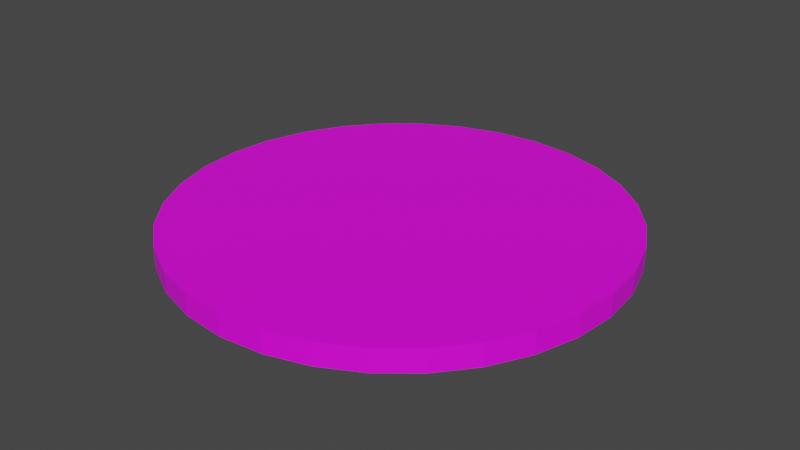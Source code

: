 # Source: Clock.blend  (saved by Blender 3.5.10; exported with 4.5.12 LTS)
import bpy
from mathutils import Matrix  # noqa: F401  (used for matrix-valued properties, if any)

bpy.ops.wm.read_factory_settings(use_empty=True)
scene = bpy.context.scene
scene.name = 'Scene'

# ---- collections
col_collection = bpy.data.collections.new('Collection'); scene.collection.children.link(col_collection)

# ---- images (referenced by path relative to the original .blend; pixels are not part of the script)
import os
ASSET_DIR = os.environ.get("B2B_ASSET_DIR", "")  # directory of the original .blend (textures are referenced by path, not embedded)
HERE = os.path.dirname(os.path.abspath(__file__))  # packed textures are extracted next to this script under _unpacked/

def load_image(name, relpath, width, height, colorspace="sRGB"):
    """Load a texture the original file referenced (path relative to the .blend, or extracted next to this script)."""
    p = next((c for c in (os.path.join(HERE, relpath), os.path.join(ASSET_DIR, relpath)) if relpath and os.path.exists(c)), "")
    if p:
        img = bpy.data.images.load(p, check_existing=True)
        img.name = name
    else:  # same state as the original file: an image datablock whose file is absent (Cycles renders it pink)
        img = bpy.data.images.new(name, width, height)
        img.source = "FILE"
        img.filepath = "//" + (relpath or name)
    img.colorspace_settings.name = colorspace
    return img
img_clock_png = load_image('clock.png', 'clock.png', 1024, 1024, 'sRGB')

# ---- materials (node trees are filled in below, after node groups)
mat_material = bpy.data.materials.new('Material')
mat_material.use_transparent_shadow = False

# ---- material node trees
mat_material.use_nodes = True; mat_material.node_tree.nodes.clear()
_N = mat_material.node_tree.nodes; _L = mat_material.node_tree.links
n0 = _N.new('ShaderNodeBsdfPrincipled'); n0.name = 'Principled BSDF'; n0.location = (10, 300)
n0.distribution = 'GGX'
n0.subsurface_method = 'RANDOM_WALK_SKIN'
n0.inputs[3].default_value = 1.45
n0.inputs[27].default_value = (0.0, 0.0, 0.0, 1.0)
n0.inputs[28].default_value = 1.0
n1 = _N.new('ShaderNodeOutputMaterial'); n1.name = 'Material Output'; n1.location = (300, 300)
n2 = _N.new('ShaderNodeTexImage'); n2.name = 'Image Texture'; n2.location = (-280, 275)
n2.image = img_clock_png
_L.new(n0.outputs[0], n1.inputs[0])
_L.new(n2.outputs[0], n0.inputs[0])
n1.is_active_output = True

# ---- world
world_world = bpy.data.worlds.new('World'); scene.world = world_world
world_world.use_nodes = True; world_world.node_tree.nodes.clear()
_N = world_world.node_tree.nodes; _L = world_world.node_tree.links
n0 = _N.new('ShaderNodeOutputWorld'); n0.name = 'World Output'; n0.location = (300, 300)
n1 = _N.new('ShaderNodeBackground'); n1.name = 'Background'; n1.location = (10, 300)
n1.inputs[0].default_value = (0.05088, 0.05088, 0.05088, 1.0)
_L.new(n1.outputs[0], n0.inputs[0])
n0.is_active_output = True
world_world.color = (0.05088, 0.05088, 0.05088)
world_world.use_sun_shadow = False
world_world.sun_shadow_jitter_overblur = 0.0

# ---- meshes
me_cylinder = bpy.data.meshes.new('Cylinder')
me_cylinder.from_pydata([(0.0, 1.0, -1.0), (0.0, 1.0, 1.0), (0.1951, 0.9808, -1.0), (0.1951, 0.9808, 1.0), (0.3827, 0.9239, -1.0), (0.3827, 0.9239, 1.0), (0.5556, 0.8315, -1.0), (0.5556, 0.8315, 1.0), (0.7071, 0.7071, -1.0), (0.7071, 0.7071, 1.0), (0.8315, 0.5556, -1.0), (0.8315, 0.5556, 1.0), (0.9239, 0.3827, -1.0), (0.9239, 0.3827, 1.0), (0.9808, 0.1951, -1.0), (0.9808, 0.1951, 1.0), (1.0, 0.0, -1.0), (1.0, 0.0, 1.0), (0.9808, -0.1951, -1.0), (0.9808, -0.1951, 1.0), (0.9239, -0.3827, -1.0), (0.9239, -0.3827, 1.0), (0.8315, -0.5556, -1.0), (0.8315, -0.5556, 1.0), (0.7071, -0.7071, -1.0), (0.7071, -0.7071, 1.0), (0.5556, -0.8315, -1.0), (0.5556, -0.8315, 1.0), (0.3827, -0.9239, -1.0), (0.3827, -0.9239, 1.0), (0.1951, -0.9808, -1.0), (0.1951, -0.9808, 1.0), (0.0, -1.0, -1.0), (0.0, -1.0, 1.0), (-0.1951, -0.9808, -1.0), (-0.1951, -0.9808, 1.0), (-0.3827, -0.9239, -1.0), (-0.3827, -0.9239, 1.0), (-0.5556, -0.8315, -1.0), (-0.5556, -0.8315, 1.0), (-0.7071, -0.7071, -1.0), (-0.7071, -0.7071, 1.0), (-0.8315, -0.5556, -1.0), (-0.8315, -0.5556, 1.0), (-0.9239, -0.3827, -1.0), (-0.9239, -0.3827, 1.0), (-0.9808, -0.1951, -1.0), (-0.9808, -0.1951, 1.0), (-1.0, 0.0, -1.0), (-1.0, 0.0, 1.0), (-0.9808, 0.1951, -1.0), (-0.9808, 0.1951, 1.0), (-0.9239, 0.3827, -1.0), (-0.9239, 0.3827, 1.0), (-0.8315, 0.5556, -1.0), (-0.8315, 0.5556, 1.0), (-0.7071, 0.7071, -1.0), (-0.7071, 0.7071, 1.0), (-0.5556, 0.8315, -1.0), (-0.5556, 0.8315, 1.0), (-0.3827, 0.9239, -1.0), (-0.3827, 0.9239, 1.0), (-0.1951, 0.9808, -1.0), (-0.1951, 0.9808, 1.0)], [], [(0, 1, 3, 2), (2, 3, 5, 4), (4, 5, 7, 6), (6, 7, 9, 8), (8, 9, 11, 10), (10, 11, 13, 12), (12, 13, 15, 14), (14, 15, 17, 16), (16, 17, 19, 18), (18, 19, 21, 20), (20, 21, 23, 22), (22, 23, 25, 24), (24, 25, 27, 26), (26, 27, 29, 28), (28, 29, 31, 30), (30, 31, 33, 32), (32, 33, 35, 34), (34, 35, 37, 36), (36, 37, 39, 38), (38, 39, 41, 40), (40, 41, 43, 42), (42, 43, 45, 44), (44, 45, 47, 46), (46, 47, 49, 48), (48, 49, 51, 50), (50, 51, 53, 52), (52, 53, 55, 54), (54, 55, 57, 56), (56, 57, 59, 58), (58, 59, 61, 60), (3, 1, 63, 61, 59, 57, 55, 53, 51, 49, 47, 45, 43, 41, 39, 37, 35, 33, 31, 29, 27, 25, 23, 21, 19, 17, 15, 13, 11, 9, 7, 5), (60, 61, 63, 62), (62, 63, 1, 0), (0, 2, 4, 6, 8, 10, 12, 14, 16, 18, 20, 22, 24, 26, 28, 30, 32, 34, 36, 38, 40, 42, 44, 46, 48, 50, 52, 54, 56, 58, 60, 62)])
_uv = me_cylinder.uv_layers.new(name='UVMap')
_uv.uv.foreach_set('vector', [0.0001191, 0.000119, 0.256, 0.000119, 0.256, 0.03136, 0.0001191, 0.03136, 0.0001191, 0.03136, 0.256, 0.03136, 0.256, 0.0626, 0.0001191, 0.0626, 0.0001191, 0.0626, 0.256, 0.0626, 0.256, 0.09385, 0.0001191, 0.09385, 0.0001191, 0.09385, 0.256, 0.09385, 0.256, 0.1251, 0.0001191, 0.1251, 0.0001191, 0.1251, 0.256, 0.1251, 0.256, 0.1563, 0.0001191, 0.1563, 0.0001191, 0.1563, 0.256, 0.1563, 0.256, 0.1876, 0.0001191, 0.1876, 0.0001191, 0.1876, 0.256, 0.1876, 0.256, 0.2188, 0.0001191, 0.2188, 0.0001191, 0.2188, 0.256, 0.2188, 0.256, 0.2501, 0.0001191, 0.2501, 0.0001191, 0.2501, 0.256, 0.2501, 0.256, 0.2813, 0.0001191, 0.2813, 0.0001191, 0.2813, 0.256, 0.2813, 0.256, 0.3125, 0.0001191, 0.3125, 0.0001191, 0.3125, 0.256, 0.3125, 0.256, 0.3438, 0.0001191, 0.3438, 0.0001191, 0.3438, 0.256, 0.3438, 0.256, 0.375, 0.0001191, 0.375, 0.0001191, 0.375, 0.256, 0.375, 0.256, 0.4063, 0.0001191, 0.4063, 0.0001191, 0.4063, 0.256, 0.4063, 0.256, 0.4375, 0.0001191, 0.4375, 0.0001191, 0.4375, 0.256, 0.4375, 0.256, 0.4688, 0.0001191, 0.4688, 0.0001191, 0.4688, 0.256, 0.4688, 0.256, 0.5, 0.0001191, 0.5, 0.0001191, 0.5, 0.256, 0.5, 0.256, 0.5312, 0.0001191, 0.5312, 0.0001191, 0.5312, 0.256, 0.5312, 0.256, 0.5625, 0.0001191, 0.5625, 0.0001191, 0.5625, 0.256, 0.5625, 0.256, 0.5937, 0.0001191, 0.5937, 0.0001191, 0.5937, 0.256, 0.5937, 0.256, 0.625, 0.0001191, 0.625, 0.0001191, 0.625, 0.256, 0.625, 0.256, 0.6562, 0.0001191, 0.6562, 0.0001191, 0.6562, 0.256, 0.6562, 0.256, 0.6875, 0.0001191, 0.6875, 0.0001191, 0.6875, 0.256, 0.6875, 0.256, 0.7187, 0.0001191, 0.7187, 0.0001191, 0.7187, 0.256, 0.7187, 0.256, 0.7499, 0.0001191, 0.7499, 0.0001191, 0.7499, 0.256, 0.7499, 0.256, 0.7812, 0.0001191, 0.7812, 0.0001191, 0.7812, 0.256, 0.7812, 0.256, 0.8124, 0.0001191, 0.8124, 0.0001191, 0.8124, 0.256, 0.8124, 0.256, 0.8437, 0.0001191, 0.8437, 0.0001191, 0.8437, 0.256, 0.8437, 0.256, 0.8749, 0.0001191, 0.8749, 0.0001191, 0.8749, 0.256, 0.8749, 0.256, 0.9062, 0.0001191, 0.9062, 0.0001191, 0.9062, 0.256, 0.9062, 0.256, 0.9374, 0.0001191, 0.9374, 0.0466, 0.6348, 0.03102, 0.5461, 0.028, 0.4557, 0.03765, 0.367, 0.0596, 0.2835, 0.09301, 0.2083, 0.1366, 0.1445, 0.1887, 0.09433, 0.2247, 0.03115, 0.2939, 0.01181, 0.3652, 0.01194, 0.4358, 0.03151, 0.503, 0.06978, 0.5641, 0.1253, 0.6169, 0.1959, 0.6593, 0.2789, 0.6897, 0.371, 0.7068, 0.4689, 0.7102, 0.5686, 0.6995, 0.6664, 0.656, 0.7194, 0.6225, 0.7945, 0.579, 0.8584, 0.5269, 0.9085, 0.4683, 0.943, 0.4055, 0.9606, 0.3408, 0.9605, 0.2768, 0.9427, 0.2159, 0.908, 0.1604, 0.8577, 0.1126, 0.7936, 0.07414, 0.7184, 0.0001191, 0.9374, 0.256, 0.9374, 0.256, 0.9686, 0.0001191, 0.9686, 0.0001191, 0.9686, 0.256, 0.9686, 0.256, 0.9999, 0.0001191, 0.9999, 0.2562, 0.2274, 0.2562, 0.2743, 0.261, 0.3199, 0.2702, 0.3624, 0.2836, 0.4002, 0.3007, 0.4318, 0.3207, 0.456, 0.343, 0.4719, 0.3667, 0.4788, 0.3908, 0.4766, 0.4145, 0.4652, 0.4368, 0.4452, 0.4569, 0.4172, 0.4739, 0.3825, 0.4873, 0.3422, 0.4966, 0.298, 0.5013, 0.2515, 0.5013, 0.2046, 0.4966, 0.159, 0.4873, 0.1165, 0.4739, 0.07876, 0.4569, 0.04716, 0.4368, 0.02296, 0.4145, 0.007072, 0.3908, 0.0001191, 0.3667, 0.002364, 0.343, 0.01372, 0.3207, 0.03375, 0.3007, 0.06169, 0.2836, 0.09646, 0.2702, 0.1367, 0.261, 0.1809])
me_cylinder.materials.append(mat_material)
me_cylinder.update()

# ---- objects
ob_cylinder = bpy.data.objects.new('Cylinder', me_cylinder)

# ---- transforms, parenting, visibility, modifiers, constraints
ob_cylinder.location = (0.0, 0.0, 0.0)
ob_cylinder.scale = (0.3, 0.3, 0.015)

# ---- collection membership
col_collection.objects.link(ob_cylinder)

# ---- scene / render settings (as saved in the file)
scene.frame_start = 1; scene.frame_end = 250; scene.frame_set(1)
scene.render.engine = 'BLENDER_EEVEE_NEXT'
scene.cycles.sampling_pattern = 'TABULATED_SOBOL'
scene.cycles.use_light_tree = False
scene.view_settings.view_transform = 'Filmic'
bpy.context.view_layer.update()

# ---- added for rendering (the .blend has no active camera and no usable light): camera, sun
cam_auto = bpy.data.cameras.new('AutoCamera')
cam_auto.lens = 50.0
cam_auto.sensor_width = 36.0
cam_auto.clip_end = 1000.0
ob_auto_camera = bpy.data.objects.new('AutoCamera', cam_auto)
scene.collection.objects.link(ob_auto_camera)
ob_auto_camera.location = (0.78557, -0.942684, 0.628456)
ob_auto_camera.rotation_euler = (1.09748, -7.21219e-08, 0.694738)
scene.camera = ob_auto_camera
light_auto_sun = bpy.data.lights.new('AutoSun', 'SUN')
light_auto_sun.energy = 3.0
light_auto_sun.angle = 0.0523599
ob_auto_sun = bpy.data.objects.new('AutoSun', light_auto_sun)
scene.collection.objects.link(ob_auto_sun)
ob_auto_sun.rotation_euler = (0.872665, 0.174533, 0.523599)
bpy.context.view_layer.update()
